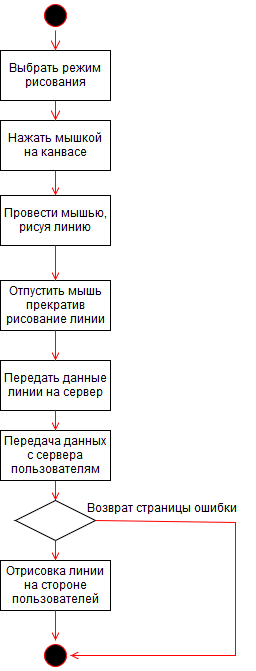

The diagram above was exported from draw.io. Its source (the exported page's mxGraphModel, read from the mxfile embedded in the PNG):
<mxGraphModel dx="903" dy="563" grid="1" gridSize="10" guides="1" tooltips="1" connect="1" arrows="1" fold="1" page="1" pageScale="1" pageWidth="827" pageHeight="1169" background="#ffffff" math="0" shadow="0">
  <root>
    <mxCell id="0" />
    <mxCell id="1" parent="0" />
    <mxCell id="2" value="" style="endArrow=open;strokeColor=#FF0000;endFill=1;rounded=0;exitX=0.5;exitY=1;entryX=0.5;entryY=0;" edge="1" source="3" target="6" parent="1">
      <mxGeometry relative="1" as="geometry">
        <mxPoint x="390" y="358" as="sourcePoint" />
        <mxPoint x="395" y="228" as="targetPoint" />
      </mxGeometry>
    </mxCell>
    <mxCell id="3" value="Нажать мышкой&#10;на канвасе" style="" vertex="1" parent="1">
      <mxGeometry x="340" y="130" width="110" height="50" as="geometry" />
    </mxCell>
    <mxCell id="4" value="" style="ellipse;shape=startState;fillColor=#000000;strokeColor=#ff0000;" vertex="1" parent="1">
      <mxGeometry x="380" y="10" width="30" height="30" as="geometry" />
    </mxCell>
    <mxCell id="5" value="" style="edgeStyle=elbowEdgeStyle;elbow=horizontal;verticalAlign=bottom;endArrow=open;endSize=8;strokeColor=#FF0000;endFill=1;rounded=0;exitX=0.5;exitY=1;" edge="1" source="23" target="3" parent="1">
      <mxGeometry x="540" y="28" as="geometry">
        <mxPoint x="555" y="98" as="targetPoint" />
      </mxGeometry>
    </mxCell>
    <mxCell id="6" value="Провести мышью,&#10;рисуя линию" style="" vertex="1" parent="1">
      <mxGeometry x="340" y="205" width="110" height="50" as="geometry" />
    </mxCell>
    <mxCell id="7" value="Отпустить мышь&#10;прекратив &#10;рисование линии" style="" vertex="1" parent="1">
      <mxGeometry x="340" y="290" width="110" height="50" as="geometry" />
    </mxCell>
    <mxCell id="8" value="" style="endArrow=open;strokeColor=#FF0000;endFill=1;rounded=0;exitX=0.5;exitY=1;entryX=0.5;entryY=0;" edge="1" source="6" target="7" parent="1">
      <mxGeometry relative="1" as="geometry">
        <mxPoint x="405" y="193" as="sourcePoint" />
        <mxPoint x="405" y="238" as="targetPoint" />
      </mxGeometry>
    </mxCell>
    <mxCell id="9" value="Передать данные&#10;линии на сервер" style="" vertex="1" parent="1">
      <mxGeometry x="340" y="370" width="110" height="50" as="geometry" />
    </mxCell>
    <mxCell id="10" value="" style="endArrow=open;strokeColor=#FF0000;endFill=1;rounded=0;exitX=0.5;exitY=1;entryX=0.5;entryY=0;" edge="1" source="7" target="9" parent="1">
      <mxGeometry relative="1" as="geometry">
        <mxPoint x="395" y="380" as="sourcePoint" />
        <mxPoint x="405" y="338" as="targetPoint" />
      </mxGeometry>
    </mxCell>
    <mxCell id="11" value="Отрисовка линии &#10;на стороне &#10;пользователей" style="" vertex="1" parent="1">
      <mxGeometry x="340" y="570" width="110" height="50" as="geometry" />
    </mxCell>
    <mxCell id="12" value="" style="endArrow=open;strokeColor=#FF0000;endFill=1;rounded=0;exitX=0.5;exitY=1;entryX=0.5;entryY=0;" edge="1" source="21" target="15" parent="1">
      <mxGeometry relative="1" as="geometry">
        <mxPoint x="395" y="480" as="sourcePoint" />
        <mxPoint x="405" y="438" as="targetPoint" />
      </mxGeometry>
    </mxCell>
    <mxCell id="14" value="" style="endArrow=open;strokeColor=#FF0000;endFill=1;rounded=0;exitX=0.5;exitY=1;entryX=0.5;entryY=0;" edge="1" parent="1">
      <mxGeometry relative="1" as="geometry">
        <mxPoint x="395" y="620" as="sourcePoint" />
        <mxPoint x="395" y="650" as="targetPoint" />
      </mxGeometry>
    </mxCell>
    <mxCell id="15" value="" style="rhombus;whiteSpace=wrap;html=1;" vertex="1" parent="1">
      <mxGeometry x="355" y="510" width="80" height="40" as="geometry" />
    </mxCell>
    <mxCell id="16" value="" style="ellipse;shape=startState;fillColor=#000000;strokeColor=#ff0000;" vertex="1" parent="1">
      <mxGeometry x="380" y="650" width="30" height="30" as="geometry" />
    </mxCell>
    <mxCell id="17" value="" style="endArrow=open;strokeColor=#FF0000;endFill=1;rounded=0;exitX=1;exitY=0.5;entryX=1;entryY=0.5;" edge="1" source="15" target="16" parent="1">
      <mxGeometry relative="1" as="geometry">
        <mxPoint x="575" y="630" as="sourcePoint" />
        <mxPoint x="405" y="670" as="targetPoint" />
        <Array as="points">
          <mxPoint x="575" y="532" />
          <mxPoint x="575" y="665" />
        </Array>
      </mxGeometry>
    </mxCell>
    <mxCell id="18" value="" style="endArrow=open;strokeColor=#FF0000;endFill=1;rounded=0;exitX=0.5;exitY=1;entryX=0.5;entryY=0;" edge="1" target="11" parent="1">
      <mxGeometry relative="1" as="geometry">
        <mxPoint x="395" y="550" as="sourcePoint" />
        <mxPoint x="405" y="520" as="targetPoint" />
      </mxGeometry>
    </mxCell>
    <mxCell id="20" value="Возврат страницы ошибки" style="text;html=1;resizable=0;points=[];autosize=1;align=left;verticalAlign=top;spacingTop=-4;" vertex="1" parent="1">
      <mxGeometry x="425" y="510" width="170" height="20" as="geometry" />
    </mxCell>
    <mxCell id="21" value="Передача данных &#10;с сервера&#10;пользователям" style="" vertex="1" parent="1">
      <mxGeometry x="340" y="440" width="110" height="50" as="geometry" />
    </mxCell>
    <mxCell id="22" value="" style="endArrow=open;strokeColor=#FF0000;endFill=1;rounded=0;exitX=0.5;exitY=1;entryX=0.5;entryY=0;" edge="1" source="9" target="21" parent="1">
      <mxGeometry relative="1" as="geometry">
        <mxPoint x="405" y="500" as="sourcePoint" />
        <mxPoint x="405" y="520" as="targetPoint" />
      </mxGeometry>
    </mxCell>
    <mxCell id="23" value="Выбрать режим&#10;рисования" style="" vertex="1" parent="1">
      <mxGeometry x="340" y="60" width="110" height="50" as="geometry" />
    </mxCell>
    <mxCell id="24" value="" style="edgeStyle=elbowEdgeStyle;elbow=horizontal;verticalAlign=bottom;endArrow=open;endSize=8;strokeColor=#FF0000;endFill=1;rounded=0;exitX=0.5;exitY=1;entryX=0.5;entryY=0;" edge="1" source="4" target="23" parent="1">
      <mxGeometry x="550" y="38" as="geometry">
        <mxPoint x="405" y="140" as="targetPoint" />
        <mxPoint x="405" y="120" as="sourcePoint" />
      </mxGeometry>
    </mxCell>
  </root>
</mxGraphModel>